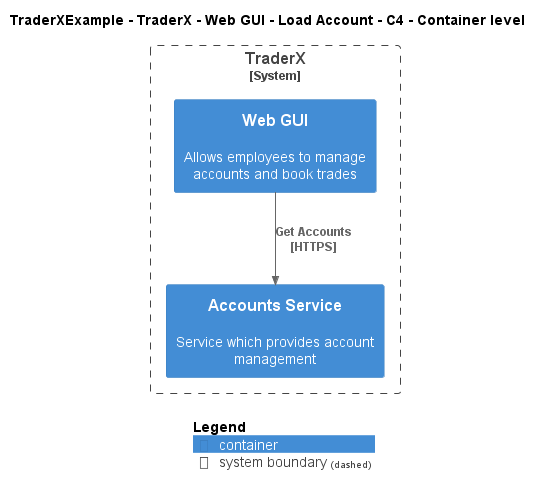

The diagram above was rendered by PlantUML. Its source (embedded in the PNG):
@startuml
!include ..\..\..\..\..\..\..\.c4s\C4_Container.puml

AddElementTag("c4interflow:lifecycle:new", $bgColor=green, $fontColor=#ffffff, $borderColor=green, $shadowing="False")
AddElementTag("c4interflow:lifecycle:changed", $bgColor=orange, $fontColor=#ffffff, $borderColor=orange, $shadowing="False")
AddElementTag("c4interflow:lifecycle:removed", $bgColor=red, $fontColor=#ffffff, $borderColor=red, $shadowing="False")

AddRelTag("c4interflow:lifecycle:new", $textColor=green, $lineColor=green)
AddRelTag("c4interflow:lifecycle:changed", $textColor=orange, $lineColor=orange)
AddRelTag("c4interflow:lifecycle:removed", $textColor=red, $lineColor=red)

SHOW_PERSON_PORTRAIT()
LAYOUT_TOP_DOWN()

skinparam linetype polyline

title TraderXExample - TraderX - Web GUI - Load Account - C4 - Container level


System_Boundary(TraderXExample.SoftwareSystems.TraderX, "TraderX") {
    Container(TraderXExample.SoftwareSystems.TraderX.Containers.WebGUI, "Web GUI", "", "Allows employees to manage accounts and book trades")
    Container(TraderXExample.SoftwareSystems.TraderX.Containers.AccountsService, "Accounts Service", "", "Service which provides account management")
}

Rel(TraderXExample.SoftwareSystems.TraderX.Containers.WebGUI, TraderXExample.SoftwareSystems.TraderX.Containers.AccountsService, "Get Accounts\n[HTTPS]", $tags='protocol:https')


SHOW_LEGEND()
@enduml